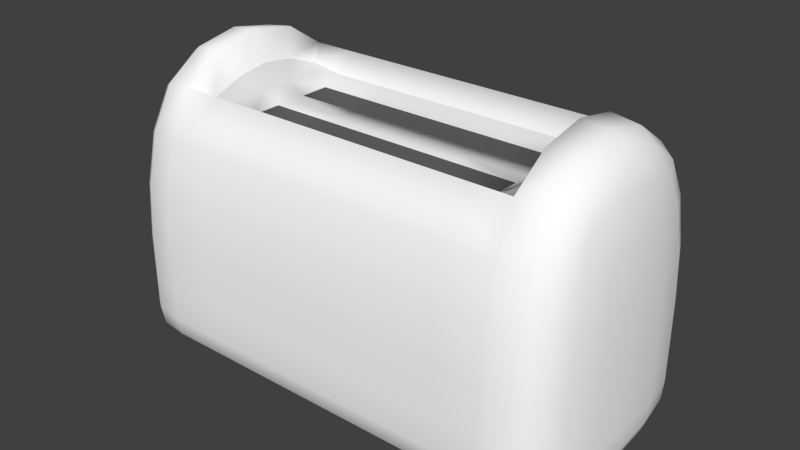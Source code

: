# Source: tostadorav1.blend  (saved by Blender 2.74.0; exported with 4.5.12 LTS)
import bpy
from mathutils import Matrix  # noqa: F401  (used for matrix-valued properties, if any)

bpy.ops.wm.read_factory_settings(use_empty=True)
scene = bpy.context.scene
scene.name = 'Scene'

# ---- collections
col_collection_1 = bpy.data.collections.new('Collection 1'); scene.collection.children.link(col_collection_1)

# ---- materials (node trees are filled in below, after node groups)
mat_plasticoblanco = bpy.data.materials.new('plasticoblanco')
mat_plasticoblanco.alpha_threshold = 0.0
mat_plasticoblanco.use_transparent_shadow = False
mat_plasticoblanco.diffuse_color = (1.0, 1.0, 1.0, 1.0)
mat_plasticoblanco.roughness = 0.5
mat_metal = bpy.data.materials.new('metal')
mat_metal.alpha_threshold = 0.0
mat_metal.use_transparent_shadow = False
mat_metal.roughness = 0.5
mat_hueco = bpy.data.materials.new('hueco')
mat_hueco.alpha_threshold = 0.0
mat_hueco.use_transparent_shadow = False
mat_hueco.diffuse_color = (0.1025, 0.1025, 0.1025, 1.0)
mat_hueco.roughness = 0.5

# ---- material node trees

# ---- world
world_world = bpy.data.worlds.new('World'); scene.world = world_world
world_world.color = (0.05088, 0.05088, 0.05088)
world_world.use_sun_shadow = False
world_world.sun_shadow_jitter_overblur = 0.0
world_world.cycles.sampling_method = 'MANUAL'
world_world.cycles.sample_map_resolution = 256

# ---- meshes
me_cube_002 = bpy.data.meshes.new('Cube.002')
me_cube_002.from_pydata([(-0.00259, 0.1505, 0.03791), (-0.00259, 0.1505, -0.04752), (-0.00259, -0.1505, -0.04752), (-0.06054, -0.1505, 0.03791), (-0.06054, -0.1505, -0.04752), (-0.07503, -0.06449, -0.05275), (-0.06941, 0.1571, -0.02895), (-0.06941, -0.1571, -0.02895), (-0.06891, -0.1567, 0.01375), (-0.06054, 0.1505, 0.03791), (0.00578, 0.1567, 0.01375), (0.006284, 0.1571, -0.02895), (-0.06054, 0.1505, -0.04752), (0.0119, -0.06449, 0.05981), (0.00578, -0.1567, 0.01375), (0.006284, -0.1571, -0.02895), (-0.00259, -0.1505, 0.03791), (-0.07503, -0.06449, 0.05981), (0.0119, 0.06449, 0.05981), (-0.07503, 0.06449, 0.05981), (0.0119, -0.06449, -0.05275), (-0.07503, 0.06449, -0.05275), (0.0119, 0.06449, -0.05275), (0.03701, 0.06449, 0.023), (0.03852, 0.06449, -0.03097), (0.03701, -0.06449, 0.023), (0.03852, -0.06449, -0.03097), (-0.06891, 0.1567, 0.01375), (-0.1001, -0.06449, 0.023), (-0.1017, -0.06449, -0.03097), (-0.1001, 0.06449, 0.023), (-0.1017, 0.06449, -0.03097), (-0.07503, -3.239e-10, 0.06614), (0.0119, -3.239e-10, -0.05275), (0.03701, -3.239e-10, 0.0488), (0.03852, -3.239e-10, -0.0143), (-0.1001, -3.239e-10, 0.02567), (-0.1017, -3.239e-10, -0.03097), (-0.07503, -3.239e-10, -0.05275), (0.0119, -3.239e-10, 0.06614), (0.2097, 0.06449, 0.02773), (0.2112, 0.06449, -0.02625), (0.2097, -0.06449, 0.02773), (0.2112, -0.06449, -0.02625), (0.2097, -3.239e-10, 0.05353), (0.2112, -3.239e-10, -0.009576)], [], [(10, 23, 24, 11), (34, 25, 42, 44), (25, 14, 15, 26), (7, 29, 5, 4), (8, 28, 29, 7), (36, 30, 31, 37), (31, 6, 12, 21), (26, 15, 2, 20), (16, 13, 17, 3), (39, 18, 19, 32), (18, 0, 9, 19), (4, 5, 20, 2), (38, 21, 22, 33), (21, 12, 1, 22), (15, 7, 4, 2), (16, 3, 8, 14), (14, 8, 7, 15), (11, 24, 22, 1), (35, 26, 20, 33), (0, 18, 23, 10), (39, 13, 25, 34), (13, 16, 14, 25), (6, 11, 1, 12), (9, 0, 10, 27), (27, 10, 11, 6), (37, 31, 21, 38), (3, 17, 28, 8), (32, 19, 30, 36), (19, 9, 27, 30), (30, 27, 6, 31), (17, 32, 36, 28), (29, 37, 38, 5), (18, 39, 34, 23), (24, 35, 33, 22), (5, 38, 33, 20), (13, 39, 32, 17), (28, 36, 37, 29), (26, 35, 45, 43), (44, 42, 43, 45), (40, 44, 45, 41), (35, 24, 41, 45), (23, 34, 44, 40), (25, 26, 43, 42), (24, 23, 40, 41)])
me_cube_002.polygons.foreach_set('use_smooth', [True] * 44)
me_cube_002.materials.append(mat_plasticoblanco)
me_cube_002.materials.append(mat_metal)
me_cube_002.materials.append(mat_hueco)
me_cube_002.use_remesh_preserve_volume = False
me_cube_002.use_remesh_preserve_attributes = False
me_cube_002.use_mirror_vertex_groups = False
me_cube_002.update()
me_cube_001 = bpy.data.meshes.new('Cube.001')
me_cube_001.from_pydata([(-1.951, 0.0, -0.8701), (-1.959, 0.0, -0.7485), (-1.935, 0.3628, -0.8695), (-1.928, 0.0, -0.9343), (-1.935, -0.3628, -0.8695), (-1.942, -0.375, -0.7485), (-1.942, 0.375, -0.7485), (-1.913, 0.3264, -0.9318), (-1.913, -0.3264, -0.9318), (1.665, 0.9384, -0.8704), (1.666, 0.9688, -0.7485), (1.807, 0.8472, -0.8695), (1.663, 0.8472, -0.9355), (1.431, 0.9688, -0.8707), (1.431, 1.0, -0.7485), (1.81, 0.875, -0.7485), (1.797, 0.7639, -0.9318), (1.431, 0.875, -0.9367), (1.951, 0.0, -0.8701), (1.959, 0.0, -0.7485), (1.935, -0.3628, -0.8695), (1.928, 0.0, -0.9343), (1.935, 0.3628, -0.8695), (1.942, 0.375, -0.7485), (1.942, -0.375, -0.7485), (1.913, -0.3264, -0.9318), (1.913, 0.3264, -0.9318), (-1.665, -0.9384, -0.8704), (-1.666, -0.9688, -0.7485), (-1.807, -0.8472, -0.8695), (-1.663, -0.8472, -0.9355), (-1.431, -0.9688, -0.8707), (-1.431, -1.0, -0.7485), (-1.81, -0.875, -0.7485), (-1.797, -0.7639, -0.9318), (-1.431, -0.875, -0.9367), (1.664, 0.0, -0.9907), (1.431, 0.0, -0.9937), (1.663, 0.3628, -0.9845), (1.804, 0.0, -0.9817), (1.663, -0.3628, -0.9845), (1.431, -0.375, -0.9873), (1.431, 0.375, -0.9873), (1.797, 0.3264, -0.9761), (1.797, -0.3264, -0.9761), (-1.664, 0.0, 0.9173), (-1.431, 0.0, 0.9438), (-1.663, 0.3628, 0.8627), (-1.804, 0.0, 0.8377), (-1.663, -0.3628, 0.8627), (-1.431, -0.375, 0.8877), (-1.431, 0.375, 0.8877), (-1.797, 0.3264, 0.7878), (-1.797, -0.3264, 0.7878), (1.664, 0.0, 0.9173), (1.804, 0.0, 0.8377), (1.663, 0.3628, 0.8627), (1.431, 0.0, 0.9438), (1.663, -0.3628, 0.8627), (1.797, -0.3264, 0.7878), (1.797, 0.3264, 0.7878), (1.431, 0.375, 0.8877), (1.431, -0.375, 0.8877), (-1.664, 0.0, -0.9907), (-1.804, 0.0, -0.9817), (-1.663, 0.3628, -0.9845), (-1.431, 0.0, -0.9937), (-1.663, -0.3628, -0.9845), (-1.797, -0.3264, -0.9761), (-1.797, 0.3264, -0.9761), (-1.431, 0.375, -0.9873), (-1.431, -0.375, -0.9873), (0.0, 0.0, -0.9937), (-0.5755, 0.0, -0.9937), (0.0, 0.375, -0.9873), (0.5755, 0.0, -0.9937), (0.0, -0.375, -0.9873), (-0.5755, -0.375, -0.9873), (-0.5755, 0.375, -0.9873), (0.5755, 0.375, -0.9873), (0.5755, -0.375, -0.9873), (1.665, -0.9384, -0.8704), (1.666, -0.9688, -0.7485), (1.431, -0.9688, -0.8707), (1.663, -0.8472, -0.9355), (1.807, -0.8472, -0.8695), (1.81, -0.875, -0.7485), (1.431, -1.0, -0.7485), (1.431, -0.875, -0.9367), (1.797, -0.7639, -0.9318), (0.0, -0.9688, -0.8707), (0.0, -1.0, -0.7485), (-0.5755, -0.9688, -0.8707), (0.0, -0.875, -0.9367), (0.5755, -0.9688, -0.8707), (0.5755, -1.0, -0.7485), (-0.5755, -1.0, -0.7485), (-0.5755, -0.875, -0.9367), (0.5755, -0.875, -0.9367), (-1.665, 0.9384, -0.8704), (-1.666, 0.9688, -0.7485), (-1.431, 0.9688, -0.8707), (-1.663, 0.8472, -0.9355), (-1.807, 0.8472, -0.8695), (-1.81, 0.875, -0.7485), (-1.431, 1.0, -0.7485), (-1.431, 0.875, -0.9367), (-1.797, 0.7639, -0.9318), (0.0, 0.9688, -0.8707), (0.0, 1.0, -0.7485), (0.5755, 0.9688, -0.8707), (0.0, 0.875, -0.9367), (-0.5755, 0.9688, -0.8707), (-0.5755, 1.0, -0.7485), (0.5755, 1.0, -0.7485), (0.5755, 0.875, -0.9367), (-0.5755, 0.875, -0.9367), (0.0, 0.9688, 0.09806), (0.0, 0.875, 0.4383), (0.5755, 0.9688, 0.09806), (0.0, 1.0, -0.2485), (-0.5755, 0.9688, 0.09806), (-0.5755, 0.875, 0.4383), (0.5755, 0.875, 0.4383), (0.5755, 1.0, -0.2485), (-0.5755, 1.0, -0.2485), (-1.665, 0.9384, 0.09533), (-1.663, 0.8472, 0.4273), (-1.431, 0.9688, 0.09806), (-1.666, 0.9688, -0.2485), (-1.807, 0.8472, 0.08714), (-1.797, 0.7639, 0.3946), (-1.431, 0.875, 0.4383), (-1.431, 1.0, -0.2485), (-1.81, 0.875, -0.2485), (0.0, -0.9688, 0.09806), (0.0, -0.875, 0.4383), (-0.5755, -0.9688, 0.09806), (0.0, -1.0, -0.2485), (0.5755, -0.9688, 0.09806), (0.5755, -0.875, 0.4383), (-0.5755, -0.875, 0.4383), (-0.5755, -1.0, -0.2485), (0.5755, -1.0, -0.2485), (1.665, -0.9384, 0.09533), (1.663, -0.8472, 0.4273), (1.431, -0.9688, 0.09806), (1.666, -0.9688, -0.2485), (1.807, -0.8472, 0.08714), (1.797, -0.7639, 0.3946), (1.431, -0.875, 0.4383), (1.431, -1.0, -0.2485), (1.81, -0.875, -0.2485), (-1.665, -0.9384, 0.09533), (-1.663, -0.8472, 0.4273), (-1.807, -0.8472, 0.08714), (-1.666, -0.9688, -0.2485), (-1.431, -0.9688, 0.09806), (-1.431, -0.875, 0.4383), (-1.797, -0.7639, 0.3946), (-1.81, -0.875, -0.2485), (-1.431, -1.0, -0.2485), (1.951, 0.0, 0.0926), (1.928, 0.0, 0.4164), (1.935, -0.3628, 0.08714), (1.959, 0.0, -0.2485), (1.935, 0.3628, 0.08714), (1.913, 0.3264, 0.3946), (1.913, -0.3264, 0.3946), (1.942, -0.375, -0.2485), (1.942, 0.375, -0.2485), (1.665, 0.9384, 0.09533), (1.663, 0.8472, 0.4273), (1.807, 0.8472, 0.08714), (1.666, 0.9688, -0.2485), (1.431, 0.9688, 0.09806), (1.431, 0.875, 0.4383), (1.797, 0.7639, 0.3946), (1.81, 0.875, -0.2485), (1.431, 1.0, -0.2485), (-1.76, 0.1295, 0.5632), (-1.76, -0.1295, 0.5632), (-1.76, -0.3215, -0.3438), (-1.76, -0.1608, -0.2153), (-1.76, -0.3163, -0.07139), (-1.76, -0.1556, 0.07483), (-1.76, 0.3215, -0.3438), (-1.76, 0.3163, -0.07139), (-1.76, 0.1608, -0.2153), (-1.76, 0.2694, 0.4411), (-1.76, 0.1399, 0.3455), (-1.76, 0.2955, 0.2043), (-1.76, 0.1556, 0.07483), (-1.893, 0.6875, -0.7485), (-1.887, 0.6654, -0.8688), (-1.869, 0.599, -0.9294), (-1.869, 0.3021, -0.9594), (-1.881, 0.0, -0.9639), (-1.869, -0.3021, -0.9594), (1.431, 0.6875, 0.7191), (1.661, 0.6654, 0.6992), (1.791, 0.599, 0.6396), (1.893, 0.6875, -0.7485), (1.887, 0.6654, -0.8688), (1.869, 0.599, -0.9294), (-1.431, 0.6875, -0.9684), (-1.661, 0.6654, -0.9661), (-1.791, 0.599, -0.9594), (1.869, 0.3021, 0.6396), (1.881, 0.0, 0.6793), (1.869, -0.3021, 0.6396), (1.893, -0.6875, -0.7485), (1.887, -0.6654, -0.8688), (1.869, -0.599, -0.9294), (1.869, -0.3021, -0.9594), (1.881, 0.0, -0.9639), (1.869, 0.3021, -0.9594), (-1.431, -0.6875, 0.7191), (-1.661, -0.6654, 0.6992), (-1.791, -0.599, 0.6396), (1.431, -0.6875, -0.9684), (1.661, -0.6654, -0.9661), (1.791, -0.599, -0.9594), (-1.791, 0.599, 0.6396), (-1.661, 0.6654, 0.6992), (-1.431, 0.6875, 0.7191), (-0.5755, 0.6875, 0.7191), (0.0, 0.6875, 0.7191), (0.5755, 0.6875, 0.7191), (1.791, 0.599, -0.9594), (1.661, 0.6654, -0.9661), (1.431, 0.6875, -0.9684), (0.5755, 0.6875, -0.9684), (0.0, 0.6875, -0.9684), (-0.5755, 0.6875, -0.9684), (1.791, -0.599, 0.6396), (1.661, -0.6654, 0.6992), (1.431, -0.6875, 0.7191), (0.5755, -0.6875, 0.7191), (0.0, -0.6875, 0.7191), (-0.5755, -0.6875, 0.7191), (-1.791, -0.599, -0.9594), (-1.661, -0.6654, -0.9661), (-1.431, -0.6875, -0.9684), (-0.5755, -0.6875, -0.9684), (0.0, -0.6875, -0.9684), (0.5755, -0.6875, -0.9684), (-1.077, 0.375, -0.9873), (-1.077, 0.0, -0.9937), (-1.077, -0.375, -0.9873), (1.077, 0.375, -0.9873), (1.077, 0.0, -0.9937), (1.077, -0.375, -0.9873), (1.077, -1.0, -0.7485), (1.077, -0.9688, -0.8707), (1.077, -0.875, -0.9367), (-1.077, -1.0, -0.7485), (-1.077, -0.9688, -0.8707), (-1.077, -0.875, -0.9367), (-1.077, 1.0, -0.7485), (-1.077, 0.9688, -0.8707), (-1.077, 0.875, -0.9367), (1.077, 1.0, -0.7485), (1.077, 0.9688, -0.8707), (1.077, 0.875, -0.9367), (-1.869, -0.599, -0.9294), (-1.887, -0.6654, -0.8688), (-1.893, -0.6875, -0.7485), (-1.76, -0.2694, 0.4411), (-1.76, -0.2955, 0.2043), (-1.76, -0.1399, 0.3455), (1.869, 0.599, 0.3727), (1.887, 0.6654, 0.08168), (1.893, 0.6875, -0.2485), (1.869, -0.599, 0.3727), (1.887, -0.6654, 0.08168), (1.893, -0.6875, -0.2485), (1.077, -0.875, 0.4383), (1.077, -0.9688, 0.09806), (1.077, -1.0, -0.2485), (-1.077, -0.875, 0.4383), (-1.077, -0.9688, 0.09806), (-1.077, -1.0, -0.2485), (-1.077, 0.875, 0.4383), (-1.077, 0.9688, 0.09806), (-1.077, 1.0, -0.2485), (1.077, 0.875, 0.4383), (1.077, 0.9688, 0.09806), (1.077, 1.0, -0.2485), (0.5755, 1.0, -0.5483), (0.0, 1.0, -0.5483), (-0.5755, 1.0, -0.5483), (-1.431, 1.0, -0.5483), (-1.666, 0.9688, -0.5483), (-1.81, 0.875, -0.5483), (-0.5755, -1.0, -0.5483), (0.0, -1.0, -0.5483), (0.5755, -1.0, -0.5483), (1.431, -1.0, -0.5483), (1.666, -0.9688, -0.5483), (1.81, -0.875, -0.5483), (-1.81, -0.875, -0.5483), (-1.666, -0.9688, -0.5483), (-1.431, -1.0, -0.5483), (1.942, -0.375, -0.5483), (1.959, 0.0, -0.5483), (1.942, 0.375, -0.5483), (1.81, 0.875, -0.5483), (1.666, 0.9688, -0.5483), (1.431, 1.0, -0.5483), (-1.76, 0.3215, -0.5582), (-1.846, -0.5093, -0.9503), (-1.76, 0.1608, -0.644), (-1.846, 0.5093, -0.9503), (-1.76, -0.3215, -0.5582), (1.846, -0.5093, -0.9503), (1.846, -0.5093, 0.5589), (1.846, 0.5093, -0.9503), (1.846, 0.5093, 0.5589), (-1.077, 0.6875, 0.7191), (1.077, 0.6875, 0.7191), (1.077, 0.6875, -0.9684), (-1.077, 0.6875, -0.9684), (1.077, -0.6875, 0.7191), (-1.077, -0.6875, 0.7191), (-1.077, -0.6875, -0.9684), (1.077, -0.6875, -0.9684), (-1.76, -0.1608, -0.644), (1.893, 0.6875, -0.5483), (1.893, -0.6875, -0.5483), (1.077, -1.0, -0.5483), (-1.077, -1.0, -0.5483), (-1.077, 1.0, -0.5483), (1.077, 1.0, -0.5483), (-1.229, 0.0, 0.6125), (-1.229, -0.1338, 0.6125), (-1.229, 0.1338, 0.6125), (1.229, 0.0, 0.6125), (1.229, 0.1338, 0.6125), (1.229, -0.1338, 0.6125), (0.0, 0.0, 0.5459), (0.5755, 0.0, 0.5459), (0.0, 0.1338, 0.5459), (-0.5755, 0.0, 0.5459), (0.0, -0.1338, 0.5459), (0.5755, -0.1338, 0.5459), (0.5755, 0.1338, 0.5459), (-0.5755, 0.1338, 0.5459), (-0.5755, -0.1338, 0.5459), (1.229, 0.379, 0.6125), (-1.229, -0.379, 0.6125), (-1.229, 0.379, 0.6125), (-0.5755, 0.379, 0.5459), (0.0, 0.379, 0.5459), (0.5755, 0.379, 0.5459), (1.229, -0.379, 0.6125), (0.5755, -0.379, 0.5459), (0.0, -0.379, 0.5459), (-0.5755, -0.379, 0.5459), (1.077, 0.1338, 0.5459), (1.077, 0.0, 0.5459), (1.077, -0.1338, 0.5459), (-1.077, 0.1338, 0.5459), (-1.077, 0.0, 0.5459), (-1.077, -0.1338, 0.5459), (-1.077, 0.379, 0.5459), (1.077, 0.379, 0.5459), (1.077, -0.379, 0.5459), (-1.077, -0.379, 0.5459), (0.0, -0.1338, -0.6553), (0.5755, -0.1338, -0.6553), (0.5755, -0.379, -0.6553), (1.077, -0.1338, -0.6553), (0.0, 0.1338, -0.6553), (0.0, 0.379, -0.6553), (0.5755, 0.1338, -0.6553), (1.077, 0.1338, -0.6553), (0.5755, 0.379, -0.6553), (-0.5755, 0.1338, -0.6553), (-0.5755, 0.379, -0.6553), (-1.077, 0.1338, -0.6553), (0.0, -0.379, -0.6553), (-0.5755, -0.1338, -0.6553), (-1.077, -0.1338, -0.6553), (-0.5755, -0.379, -0.6553), (-1.077, 0.379, -0.6553), (1.077, 0.379, -0.6553), (1.077, -0.379, -0.6553), (-1.077, -0.379, -0.6553), (-1.76, 0.0, -0.644), (-1.76, -0.3215, -0.644), (-1.76, -0.5895, -0.644), (-1.76, -0.3215, -0.4724), (-1.76, 0.3215, -0.644), (-1.76, 0.3215, -0.4724), (-1.76, 0.5895, -0.644), (-1.76, -0.7502, -0.644), (-1.76, -0.7502, -0.4724), (-1.76, 0.0, 0.7161), (-1.76, 0.0, 0.5803), (-1.76, 0.2799, 0.6732), (-1.76, 0.5136, 0.5461), (-1.76, 0.259, 0.5461), (-1.76, -0.2799, 0.6732), (-1.76, -0.259, 0.5461), (-1.76, -0.5136, 0.5461), (-1.76, 0.7502, -0.644), (-1.76, 0.7502, -0.4724), (-1.76, 0.7264, 0.07249), (-1.76, 0.655, 0.3361), (-1.76, 0.5136, 0.3174), (-1.76, 0.5705, 0.06781), (-1.76, 0.7502, -0.2153), (-1.76, 0.5895, -0.2153), (-1.76, -0.7264, 0.07249), (-1.76, -0.5705, 0.06781), (-1.76, -0.655, 0.3361), (-1.76, -0.5136, 0.3174), (-1.76, -0.7502, -0.2153), (-1.76, -0.5895, -0.2153), (-1.76, -0.2799, 0.3361), (-1.76, -0.3111, 0.07249), (-1.76, 0.3111, 0.07249), (-1.76, 0.2799, 0.3361), (-1.76, 0.3215, -0.2153), (-1.76, -0.3215, -0.2153), (-1.76, -0.5895, -0.4724), (-1.76, -0.4367, 0.477), (-1.76, 0.4367, 0.477), (-1.76, 0.5895, -0.4724), (-1.76, 0.1608, -0.4724), (-1.76, -0.1608, -0.4724), (-1.76, -0.1608, -0.3438), (-1.76, -0.1582, -0.07022), (-1.76, 0.1608, -0.3438), (-1.76, 0.1582, -0.07022), (-1.76, 0.1347, 0.4543), (-1.76, 0.1477, 0.2101), (-1.76, -0.1347, 0.4543), (-1.76, -0.1477, 0.2101), (-1.76, 0.1608, -0.5582), (-1.76, -0.1608, -0.5582), (-1.693, 0.09548, -0.3273), (-1.693, -1.306e-11, -0.3273), (-1.693, 0.09548, -0.2062), (-1.693, 0.09548, -0.4484), (-1.693, -0.09548, -0.2062), (-1.693, -0.09393, -0.06952), (-1.693, -0.09238, 0.06714), (-1.693, -1.306e-11, -0.06842), (-1.693, -0.09548, -0.4484), (-1.693, -0.09548, -0.3273), (-1.693, -1.306e-11, -0.4484), (-1.693, -2.293e-10, 0.5433), (-1.693, 0.07691, 0.5273), (-1.693, -1.306e-11, -0.2062), (-1.693, -1.306e-11, 0.06934), (-1.693, -1.306e-11, 0.3309), (-1.693, 0.0831, 0.3221), (-1.693, 0.09238, 0.06714), (-1.693, -0.0831, 0.3221), (-1.693, -1.306e-11, 0.4371), (-1.693, -1.306e-11, 0.2001), (-1.693, -2.293e-10, -0.6101), (-1.693, 0.09548, -0.6101), (-1.693, -0.09548, -0.6101), (-1.693, -1.306e-11, -0.5292), (-1.693, -0.07691, 0.5273), (-1.693, 0.09393, -0.06952), (-1.693, 0.08001, 0.4247), (-1.693, 0.08774, 0.1946), (-1.693, -0.08001, 0.4247), (-1.693, -0.08774, 0.1946), (-1.693, 0.09548, -0.5292), (-1.693, -0.09548, -0.5292), (-1.33, 0.2544, 0.7166), (-1.33, 0.0, 0.7447), (-1.33, -0.2544, 0.7166), (1.33, 0.5332, 0.6323), (-1.33, 0.5332, 0.6323), (-1.077, 0.5332, 0.599), (-1.077, -0.5332, 0.599), (-1.33, -0.5332, 0.6323), (-0.5755, 0.5332, 0.599), (0.0, 0.5332, 0.599), (0.5755, 0.5332, 0.599), (1.077, 0.5332, 0.599), (1.33, -0.2544, 0.7166), (1.33, -0.5332, 0.6323), (1.077, -0.5332, 0.599), (0.5755, -0.5332, 0.599), (1.33, 0.2544, 0.7166), (1.33, 0.0, 0.7447), (0.0, -0.5332, 0.599), (-0.5755, -0.5332, 0.599)], [], [(0, 4, 5, 1), (188, 434, 442, 444), (4, 266, 267, 5), (190, 436, 189, 423), (0, 1, 6, 2), (2, 6, 193, 194), (192, 422, 187, 435), (440, 312, 464, 473), (0, 2, 7, 3), (3, 7, 196, 197), (2, 194, 195, 7), (7, 195, 313, 196), (0, 3, 8, 4), (4, 8, 265, 266), (3, 197, 198, 8), (8, 198, 311, 265), (9, 13, 14, 10), (10, 14, 309, 308), (13, 263, 262, 14), (14, 262, 333, 309), (9, 10, 15, 11), (11, 15, 202, 203), (10, 308, 307, 15), (15, 307, 328, 202), (9, 11, 16, 12), (12, 16, 229, 230), (11, 203, 204, 16), (16, 204, 317, 229), (9, 12, 17, 13), (13, 17, 264, 263), (12, 230, 231, 17), (17, 231, 321, 264), (18, 22, 23, 19), (19, 23, 306, 305), (22, 203, 202, 23), (23, 202, 328, 306), (18, 19, 24, 20), (20, 24, 211, 212), (19, 305, 304, 24), (24, 304, 329, 211), (18, 20, 25, 21), (21, 25, 214, 215), (20, 212, 213, 25), (25, 213, 315, 214), (18, 21, 26, 22), (22, 26, 204, 203), (21, 215, 216, 26), (26, 216, 317, 204), (27, 31, 32, 28), (28, 32, 303, 302), (31, 257, 256, 32), (32, 256, 331, 303), (27, 28, 33, 29), (29, 33, 267, 266), (28, 302, 301, 33), (270, 438, 471, 460), (27, 29, 34, 30), (30, 34, 241, 242), (29, 266, 265, 34), (34, 265, 311, 241), (27, 30, 35, 31), (31, 35, 258, 257), (30, 242, 243, 35), (35, 243, 325, 258), (36, 40, 41, 37), (37, 41, 252, 251), (40, 221, 220, 41), (41, 220, 326, 252), (36, 37, 42, 38), (38, 42, 231, 230), (37, 251, 250, 42), (42, 250, 321, 231), (36, 38, 43, 39), (39, 43, 216, 215), (38, 230, 229, 43), (43, 229, 317, 216), (36, 39, 44, 40), (40, 44, 222, 221), (39, 215, 214, 44), (44, 214, 315, 222), (45, 49, 50, 46), (49, 218, 217, 50), (45, 46, 51, 47), (47, 51, 225, 224), (45, 47, 52, 48), (188, 424, 186, 434), (47, 224, 223, 52), (441, 431, 450, 474), (45, 48, 53, 49), (49, 53, 219, 218), (181, 399, 453, 467), (431, 432, 451, 450), (54, 58, 59, 55), (55, 59, 210, 209), (58, 236, 235, 59), (59, 235, 316, 210), (54, 55, 60, 56), (56, 60, 201, 200), (55, 209, 208, 60), (60, 208, 318, 201), (54, 56, 61, 57), (491, 478, 349, 338), (56, 200, 199, 61), (483, 480, 365, 352), (54, 57, 62, 58), (58, 62, 237, 236), (475, 476, 334, 336), (485, 484, 353, 354), (479, 475, 336, 351), (489, 488, 355, 367), (476, 477, 335, 334), (477, 482, 350, 335), (493, 490, 356, 357), (478, 486, 366, 349), (481, 494, 358, 368), (480, 479, 351, 365), (482, 481, 368, 350), (484, 483, 352, 353), (486, 485, 354, 366), (487, 492, 337, 339), (488, 487, 339, 355), (490, 489, 367, 356), (492, 491, 338, 337), (494, 493, 357, 358), (63, 67, 68, 64), (64, 68, 198, 197), (67, 242, 241, 68), (68, 241, 311, 198), (63, 64, 69, 65), (65, 69, 207, 206), (64, 197, 196, 69), (69, 196, 313, 207), (63, 65, 70, 66), (66, 70, 247, 248), (65, 206, 205, 70), (70, 205, 322, 247), (63, 66, 71, 67), (67, 71, 243, 242), (66, 248, 249, 71), (71, 249, 325, 243), (72, 76, 77, 73), (73, 77, 249, 248), (76, 245, 244, 77), (77, 244, 325, 249), (72, 73, 78, 74), (74, 78, 234, 233), (73, 248, 247, 78), (78, 247, 322, 234), (72, 74, 79, 75), (75, 79, 250, 251), (74, 233, 232, 79), (79, 232, 321, 250), (72, 75, 80, 76), (76, 80, 246, 245), (75, 251, 252, 80), (80, 252, 326, 246), (81, 85, 86, 82), (82, 86, 300, 299), (85, 212, 211, 86), (86, 211, 329, 300), (81, 82, 87, 83), (83, 87, 253, 254), (82, 299, 298, 87), (87, 298, 330, 253), (81, 83, 88, 84), (84, 88, 220, 221), (83, 254, 255, 88), (88, 255, 326, 220), (81, 84, 89, 85), (85, 89, 213, 212), (84, 221, 222, 89), (89, 222, 315, 213), (90, 94, 95, 91), (91, 95, 297, 296), (94, 254, 253, 95), (95, 253, 330, 297), (90, 91, 96, 92), (92, 96, 256, 257), (91, 296, 295, 96), (96, 295, 331, 256), (90, 92, 97, 93), (93, 97, 244, 245), (92, 257, 258, 97), (97, 258, 325, 244), (90, 93, 98, 94), (94, 98, 255, 254), (93, 245, 246, 98), (98, 246, 326, 255), (99, 103, 104, 100), (100, 104, 294, 293), (103, 194, 193, 104), (183, 433, 447, 446), (99, 100, 105, 101), (101, 105, 259, 260), (100, 293, 292, 105), (105, 292, 332, 259), (99, 101, 106, 102), (102, 106, 205, 206), (101, 260, 261, 106), (106, 261, 322, 205), (99, 102, 107, 103), (103, 107, 195, 194), (102, 206, 207, 107), (107, 207, 313, 195), (108, 112, 113, 109), (109, 113, 291, 290), (112, 260, 259, 113), (113, 259, 332, 291), (108, 109, 114, 110), (110, 114, 262, 263), (109, 290, 289, 114), (114, 289, 333, 262), (108, 110, 115, 111), (111, 115, 232, 233), (110, 263, 264, 115), (115, 264, 321, 232), (108, 111, 116, 112), (112, 116, 261, 260), (111, 233, 234, 116), (116, 234, 322, 261), (117, 121, 122, 118), (118, 122, 226, 227), (121, 284, 283, 122), (122, 283, 319, 226), (117, 118, 123, 119), (119, 123, 286, 287), (118, 227, 228, 123), (123, 228, 320, 286), (117, 119, 124, 120), (120, 124, 289, 290), (119, 287, 288, 124), (124, 288, 333, 289), (117, 120, 125, 121), (121, 125, 285, 284), (120, 290, 291, 125), (125, 291, 332, 285), (126, 130, 131, 127), (127, 131, 223, 224), (185, 433, 184, 421), (436, 190, 458, 469), (126, 127, 132, 128), (128, 132, 283, 284), (127, 224, 225, 132), (132, 225, 319, 283), (126, 128, 133, 129), (129, 133, 292, 293), (128, 284, 285, 133), (133, 285, 332, 292), (126, 129, 134, 130), (185, 439, 472, 448), (129, 293, 294, 134), (183, 432, 182, 425), (135, 139, 140, 136), (136, 140, 238, 239), (139, 278, 277, 140), (140, 277, 323, 238), (135, 136, 141, 137), (137, 141, 280, 281), (136, 239, 240, 141), (141, 240, 324, 280), (135, 137, 142, 138), (138, 142, 295, 296), (137, 281, 282, 142), (142, 282, 331, 295), (135, 138, 143, 139), (139, 143, 279, 278), (138, 296, 297, 143), (143, 297, 330, 279), (144, 148, 149, 145), (145, 149, 235, 236), (148, 275, 274, 149), (149, 274, 316, 235), (144, 145, 150, 146), (146, 150, 277, 278), (145, 236, 237, 150), (150, 237, 323, 277), (144, 146, 151, 147), (147, 151, 298, 299), (146, 278, 279, 151), (151, 279, 330, 298), (144, 147, 152, 148), (148, 152, 276, 275), (147, 299, 300, 152), (152, 300, 329, 276), (153, 157, 158, 154), (154, 158, 217, 218), (157, 281, 280, 158), (158, 280, 324, 217), (153, 154, 159, 155), (134, 294, 407, 412), (154, 218, 219, 159), (52, 223, 401, 400), (153, 155, 160, 156), (156, 160, 301, 302), (33, 301, 397, 396), (6, 1, 389, 312, 393), (153, 156, 161, 157), (157, 161, 282, 281), (156, 302, 303, 161), (161, 303, 331, 282), (162, 166, 167, 163), (163, 167, 208, 209), (166, 272, 271, 167), (167, 271, 318, 208), (162, 163, 168, 164), (164, 168, 274, 275), (163, 209, 210, 168), (168, 210, 316, 274), (162, 164, 169, 165), (165, 169, 304, 305), (164, 275, 276, 169), (169, 276, 329, 304), (162, 165, 170, 166), (166, 170, 273, 272), (165, 305, 306, 170), (170, 306, 328, 273), (171, 175, 176, 172), (172, 176, 199, 200), (175, 287, 286, 176), (176, 286, 320, 199), (171, 172, 177, 173), (173, 177, 271, 272), (172, 200, 201, 177), (177, 201, 318, 271), (171, 173, 178, 174), (174, 178, 307, 308), (173, 272, 273, 178), (178, 273, 328, 307), (171, 174, 179, 175), (175, 179, 288, 287), (174, 308, 309, 179), (179, 309, 333, 288), (294, 104, 406, 407), (193, 6, 393, 395), (160, 155, 414, 418), (1, 5, 390, 327, 389), (301, 160, 418, 397), (131, 130, 408, 409), (5, 267, 391, 390), (155, 159, 416, 414), (223, 131, 409, 401), (53, 48, 398, 403), (267, 33, 396, 391), (159, 219, 405, 416), (219, 53, 403, 405), (130, 134, 412, 408), (104, 193, 395, 406), (48, 52, 400, 398), (334, 335, 364, 363), (335, 350, 368, 364), (334, 363, 362, 336), (336, 362, 365, 351), (337, 338, 359, 360), (338, 349, 366, 359), (337, 360, 361, 339), (339, 361, 367, 355), (340, 344, 345, 341), (341, 345, 361, 360), (361, 345, 370, 372), (354, 353, 374, 377), (340, 341, 346, 342), (365, 362, 380, 385), (341, 360, 359, 346), (344, 348, 382, 369), (340, 342, 347, 343), (343, 347, 362, 363), (357, 356, 371, 381), (348, 364, 383, 382), (340, 343, 348, 344), (368, 358, 384, 388), (343, 363, 364, 348), (347, 342, 373, 378), (369, 381, 371, 370), (370, 371, 387, 372), (373, 375, 377, 374), (375, 376, 386, 377), (373, 374, 379, 378), (378, 379, 385, 380), (369, 382, 384, 381), (382, 383, 388, 384), (352, 365, 385, 379), (359, 366, 386, 376), (345, 344, 369, 370), (358, 357, 381, 384), (364, 368, 388, 383), (346, 359, 376, 375), (356, 367, 387, 371), (342, 346, 375, 373), (366, 354, 377, 386), (367, 361, 372, 387), (362, 347, 378, 380), (353, 352, 379, 374), (441, 314, 392, 431), (390, 391, 426, 392, 314), (440, 430, 394, 310), (393, 310, 394, 429, 395), (396, 397, 426, 391), (398, 400, 402, 180, 399), (400, 401, 428, 402), (398, 399, 181, 404, 403), (403, 404, 427, 405), (406, 395, 429, 407), (408, 411, 410, 409), (409, 410, 428, 401), (408, 412, 413, 411), (412, 407, 429, 413), (414, 416, 417, 415), (416, 405, 427, 417), (414, 415, 419, 418), (418, 419, 426, 397), (439, 269, 420, 270), (438, 268, 404, 181), (421, 415, 417, 420, 269), (420, 417, 427, 404, 268), (437, 190, 423, 191), (422, 191, 423, 410, 411), (436, 180, 402, 189), (423, 189, 402, 428, 410), (435, 187, 424, 188), (434, 186, 394, 430), (422, 411, 413, 424, 187), (424, 413, 429, 394, 186), (433, 183, 425, 184), (421, 184, 425, 419, 415), (432, 431, 392, 182), (425, 182, 392, 426, 419), (312, 389, 463, 464), (192, 437, 191, 422), (432, 183, 446, 451), (433, 185, 448, 447), (437, 192, 459, 470), (389, 327, 465, 463), (270, 420, 268, 438), (192, 435, 468, 459), (438, 181, 467, 471), (185, 421, 269, 439), (312, 440, 310, 393), (430, 440, 473, 445), (327, 441, 474, 465), (434, 430, 445, 442), (439, 270, 460, 472), (327, 390, 314, 441), (457, 461, 469, 458), (456, 459, 468, 449), (449, 468, 444, 455), (455, 444, 442, 443), (443, 442, 445, 452), (449, 455, 446, 447), (456, 449, 447, 448), (443, 452, 450, 451), (455, 443, 451, 446), (461, 453, 454, 469), (456, 462, 470, 459), (462, 457, 458, 470), (461, 471, 467, 453), (457, 460, 471, 461), (462, 472, 460, 457), (456, 448, 472, 462), (463, 466, 473, 464), (466, 452, 445, 473), (466, 474, 450, 452), (463, 465, 474, 466), (435, 188, 444, 468), (190, 437, 470, 458), (399, 180, 454, 453), (180, 436, 469, 454), (240, 239, 493, 494), (57, 61, 491, 492), (238, 323, 489, 490), (237, 62, 487, 488), (62, 57, 492, 487), (320, 228, 485, 486), (227, 226, 483, 484), (217, 324, 481, 482), (319, 225, 479, 480), (324, 240, 494, 481), (199, 320, 486, 478), (239, 238, 490, 493), (50, 217, 482, 477), (46, 50, 477, 476), (323, 237, 488, 489), (225, 51, 475, 479), (228, 227, 484, 485), (51, 46, 476, 475), (226, 319, 480, 483), (61, 199, 478, 491)])
me_cube_001.polygons.foreach_set('use_smooth', [True] * 486)
me_cube_001.polygons.foreach_set('material_index', [0, 1, 0, 0, 0, 0, 0, 1, 0, 0, 0, 0, 0, 0, 0, 0, 0, 0, 0, 0, 0, 0, 0, 0, 0, 0, 0, 0, 0, 0, 0, 0, 0, 0, 0, 0, 0, 0, 0, 0, 0, 0, 0, 0, 0, 0, 0, 0, 0, 0, 0, 0, 0, 0, 0, 1, 0, 0, 0, 0, 0, 0, 0, 0, 0, 0, 0, 0, 0, 0, 0, 0, 0, 0, 0, 0, 0, 0, 0, 0, 0, 0, 0, 0, 0, 0, 0, 1, 0, 0, 1, 1, 0, 0, 0, 0, 0, 0, 0, 0, 0, 1, 0, 1, 0, 0, 1, 1, 1, 1, 1, 1, 1, 1, 1, 1, 1, 1, 1, 1, 1, 1, 1, 1, 0, 0, 0, 0, 0, 0, 0, 0, 0, 0, 0, 0, 0, 0, 0, 0, 0, 0, 0, 0, 0, 0, 0, 0, 0, 0, 0, 0, 0, 0, 0, 0, 0, 0, 0, 0, 0, 0, 0, 0, 0, 0, 0, 0, 0, 0, 0, 0, 0, 0, 0, 0, 0, 0, 0, 0, 0, 0, 0, 0, 0, 0, 0, 0, 0, 0, 0, 1, 0, 0, 0, 0, 0, 0, 0, 0, 0, 0, 0, 0, 0, 0, 0, 0, 0, 0, 0, 0, 0, 0, 0, 0, 0, 0, 0, 0, 0, 0, 0, 0, 0, 0, 0, 0, 0, 0, 0, 0, 0, 0, 0, 0, 0, 0, 0, 1, 0, 0, 0, 0, 0, 0, 0, 0, 0, 1, 0, 0, 0, 0, 0, 0, 0, 0, 0, 0, 0, 0, 0, 0, 0, 0, 0, 0, 0, 0, 0, 0, 0, 0, 0, 0, 0, 0, 0, 0, 0, 0, 0, 0, 0, 0, 0, 0, 0, 0, 0, 0, 0, 0, 0, 0, 0, 0, 0, 0, 0, 0, 0, 0, 0, 0, 0, 0, 0, 0, 0, 0, 0, 0, 0, 0, 0, 0, 0, 0, 0, 0, 0, 0, 0, 0, 0, 0, 0, 0, 0, 0, 0, 0, 0, 0, 0, 0, 0, 0, 0, 0, 0, 0, 0, 0, 0, 0, 1, 1, 1, 1, 1, 1, 1, 1, 1, 1, 2, 2, 1, 2, 1, 2, 1, 1, 2, 2, 1, 2, 1, 2, 2, 2, 2, 2, 2, 2, 2, 2, 2, 2, 2, 2, 2, 2, 2, 2, 2, 2, 2, 2, 0, 0, 0, 0, 0, 0, 0, 0, 0, 0, 0, 0, 0, 0, 0, 0, 0, 0, 0, 0, 0, 0, 0, 0, 0, 0, 0, 0, 0, 0, 0, 0, 0, 0, 1, 0, 1, 1, 1, 1, 0, 1, 1, 0, 0, 1, 1, 1, 1, 0, 1, 1, 1, 1, 1, 1, 1, 1, 1, 1, 1, 1, 1, 1, 1, 1, 1, 1, 1, 1, 1, 1, 1, 1, 0, 0, 0, 0, 0, 0, 0, 0, 0, 0, 0, 0, 0, 0, 0, 0, 0, 0, 0, 0])
me_cube_001.materials.append(mat_plasticoblanco)
me_cube_001.materials.append(mat_metal)
me_cube_001.materials.append(mat_hueco)
me_cube_001.use_remesh_preserve_volume = False
me_cube_001.use_remesh_preserve_attributes = False
me_cube_001.use_mirror_vertex_groups = False
me_cube_001.update()

# ---- objects
ob_resorte = bpy.data.objects.new('Resorte', me_cube_002)
ob_carcasa = bpy.data.objects.new('Carcasa', me_cube_001)

# ---- transforms, parenting, visibility, modifiers, constraints
ob_resorte.location = (-1.828, 3.239e-10, -0.5)
ob_resorte.lineart.crease_threshold = 0.0
_m = ob_resorte.modifiers.new('Subsurf', 'SUBSURF')
_m.uv_smooth = 'PRESERVE_CORNERS'
_m.quality = 2
_m.show_only_control_edges = False
ob_carcasa.location = (0.0, 0.0, 0.0)
ob_carcasa.scale = (1.0, 1.0, 1.243)
ob_carcasa.lineart.crease_threshold = 0.0

# ---- collection membership
col_collection_1.objects.link(ob_resorte)
col_collection_1.objects.link(ob_carcasa)

# ---- scene / render settings (as saved in the file)
scene.frame_start = 1; scene.frame_end = 250; scene.frame_set(1)
scene.render.engine = 'BLENDER_EEVEE_NEXT'
scene.render.resolution_percentage = 50
scene.render.dither_intensity = 0.0
scene.cycles.use_denoising = False
scene.cycles.samples = 10
scene.cycles.sampling_pattern = 'TABULATED_SOBOL'
scene.cycles.light_sampling_threshold = 0.0
scene.cycles.use_adaptive_sampling = False
scene.cycles.use_light_tree = False
scene.cycles.blur_glossy = 0.0
scene.cycles.pixel_filter_type = 'GAUSSIAN'
scene.cycles.sample_clamp_indirect = 0.0
scene.view_settings.view_transform = 'Standard'
bpy.context.view_layer.update()

# ---- added for rendering (the .blend has no active camera and no usable light): camera, sun
cam_auto = bpy.data.cameras.new('AutoCamera')
cam_auto.lens = 50.0
cam_auto.sensor_width = 36.0
cam_auto.clip_end = 1000.0
ob_auto_camera = bpy.data.objects.new('AutoCamera', cam_auto)
scene.collection.objects.link(ob_auto_camera)
ob_auto_camera.location = (4.64021, -5.56825, 3.68118)
ob_auto_camera.rotation_euler = (1.09748, -7.21219e-08, 0.694738)
scene.camera = ob_auto_camera
light_auto_sun = bpy.data.lights.new('AutoSun', 'SUN')
light_auto_sun.energy = 3.0
light_auto_sun.angle = 0.0523599
ob_auto_sun = bpy.data.objects.new('AutoSun', light_auto_sun)
scene.collection.objects.link(ob_auto_sun)
ob_auto_sun.rotation_euler = (0.872665, 0.174533, 0.523599)
bpy.context.view_layer.update()
